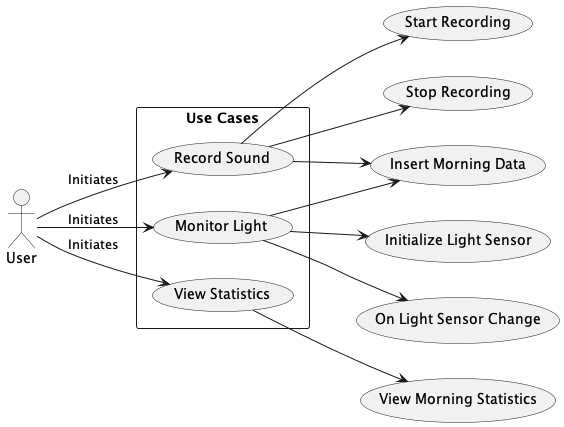

The diagram above was rendered by PlantUML. Its source (embedded in the PNG):
@startuml
left to right direction
actor User
rectangle "Use Cases" {
    usecase "Record Sound" as RecordSound
    usecase "Monitor Light" as MonitorLight
    usecase "View Statistics" as ViewStatistics
}

User --> RecordSound: Initiates
User --> MonitorLight: Initiates
User --> ViewStatistics: Initiates

RecordSound --> (Start Recording)
RecordSound --> (Stop Recording)
RecordSound --> (Insert Morning Data)

MonitorLight --> (Initialize Light Sensor)
MonitorLight --> (On Light Sensor Change)
MonitorLight --> (Insert Morning Data)

ViewStatistics --> (View Morning Statistics)

@enduml